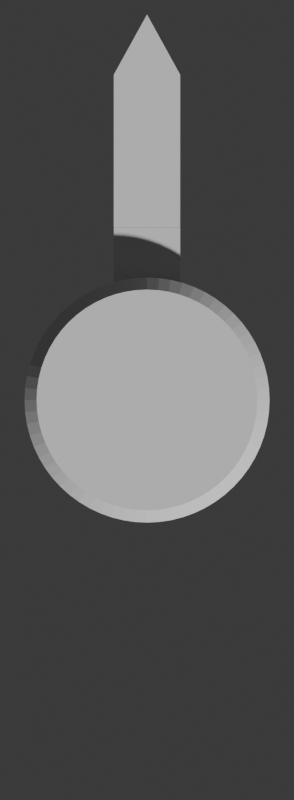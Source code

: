 # Source: PitchACC-hand.blend  (saved by Blender 4.5.90; exported with 4.5.12 LTS)
import bpy
from mathutils import Matrix  # noqa: F401  (used for matrix-valued properties, if any)

bpy.ops.wm.read_factory_settings(use_empty=True)
scene = bpy.context.scene
scene.name = 'Scene'

# ---- collections
col_render = bpy.data.collections.new('Render'); scene.collection.children.link(col_render)
col_windowlights = bpy.data.collections.new('WindowLights')  # instanced only; not linked into the scene

# ---- materials (node trees are filled in below, after node groups)
mat_blackplastic = bpy.data.materials.new('BlackPlastic')
mat_gaugetext = bpy.data.materials.new('GaugeText')

# ---- material node trees

# ---- world
world_world = bpy.data.worlds.new('World'); scene.world = world_world
world_world.use_nodes = True; world_world.node_tree.nodes.clear()
_N = world_world.node_tree.nodes; _L = world_world.node_tree.links
n0 = _N.new('ShaderNodeOutputWorld'); n0.name = 'World Output'; n0.location = (300, 300)
n1 = _N.new('ShaderNodeBackground'); n1.name = 'Background'; n1.location = (10, 300)
n1.inputs[0].default_value = (0.05088, 0.05088, 0.05088, 1.0)
_L.new(n1.outputs[0], n0.inputs[0])
n0.is_active_output = True
world_world.color = (0.05088, 0.05088, 0.05088)
world_world.sun_shadow_jitter_overblur = 0.0

# ---- cameras
cam_camera = bpy.data.cameras.new('Camera')
cam_camera.type = 'ORTHO'
cam_camera.clip_end = 100.0
cam_camera.ortho_scale = 0.039

# ---- meshes
me_plane = bpy.data.meshes.new('Plane')
me_plane.from_pydata([(-0.3048, -0.3048, 0.0), (0.3048, -0.3048, 0.0), (-0.3048, 0.3048, 0.0), (0.3048, 0.3048, 0.0)], [], [(0, 1, 3, 2)])
_uv = me_plane.uv_layers.new(name='UVMap')
_uv.uv.foreach_set('vector', [0.0, 0.0, 1.0, 0.0, 1.0, 1.0, 0.0, 1.0])
me_plane.update()
me_cylinder_004 = bpy.data.meshes.new('Cylinder.004')
me_cylinder_004.from_pydata([(0.0, 0.005971, -0.00145), (0.0005853, 0.005943, -0.00145), (0.001165, 0.005857, -0.00145), (0.001733, 0.005714, -0.00145), (0.002285, 0.005517, -0.00145), (0.002815, 0.005266, -0.00145), (0.003318, 0.004965, -0.00145), (0.003788, 0.004616, -0.00145), (0.004222, 0.004222, -0.00145), (0.004616, 0.003788, -0.00145), (0.004965, 0.003318, -0.00145), (0.005266, 0.002815, -0.00145), (0.005517, 0.002285, -0.00145), (0.005714, 0.001733, -0.00145), (0.005857, 0.001165, -0.00145), (0.005943, 0.0005853, -0.00145), (0.005971, 0.0, -0.00145), (0.005943, -0.0005853, -0.00145), (0.005857, -0.001165, -0.00145), (0.005714, -0.001733, -0.00145), (0.005517, -0.002285, -0.00145), (0.005266, -0.002815, -0.00145), (0.004965, -0.003318, -0.00145), (0.004616, -0.003788, -0.00145), (0.004222, -0.004222, -0.00145), (0.003788, -0.004616, -0.00145), (0.003318, -0.004965, -0.00145), (0.002815, -0.005266, -0.00145), (0.002285, -0.005517, -0.00145), (0.001733, -0.005714, -0.00145), (0.001165, -0.005857, -0.00145), (0.0005853, -0.005943, -0.00145), (0.0, -0.005971, -0.00145), (-0.0005853, -0.005943, -0.00145), (-0.001165, -0.005857, -0.00145), (-0.001733, -0.005714, -0.00145), (-0.002285, -0.005517, -0.00145), (-0.002815, -0.005266, -0.00145), (-0.003318, -0.004965, -0.00145), (-0.003788, -0.004616, -0.00145), (-0.004222, -0.004222, -0.00145), (-0.004616, -0.003788, -0.00145), (-0.004965, -0.003318, -0.00145), (-0.005266, -0.002815, -0.00145), (-0.005517, -0.002285, -0.00145), (-0.005714, -0.001733, -0.00145), (-0.005857, -0.001165, -0.00145), (-0.005943, -0.0005853, -0.00145), (-0.005971, 0.0, -0.00145), (-0.005943, 0.0005853, -0.00145), (-0.005857, 0.001165, -0.00145), (-0.005714, 0.001733, -0.00145), (-0.005517, 0.002285, -0.00145), (-0.005266, 0.002815, -0.00145), (-0.004965, 0.003318, -0.00145), (-0.004616, 0.003788, -0.00145), (-0.004222, 0.004222, -0.00145), (-0.003788, 0.004616, -0.00145), (-0.003318, 0.004965, -0.00145), (-0.002815, 0.005266, -0.00145), (-0.002285, 0.005517, -0.00145), (-0.001733, 0.005714, -0.00145), (-0.001165, 0.005857, -0.00145), (-0.0005853, 0.005943, -0.00145), (0.0, 0.00538, 0.00145), (0.0, 0.005971, 0.00086), (0.0005274, 0.005355, 0.00145), (0.0005853, 0.005943, 0.00086), (0.00105, 0.005277, 0.00145), (0.001165, 0.005857, 0.00086), (0.001562, 0.005149, 0.00145), (0.001733, 0.005714, 0.00086), (0.002059, 0.004971, 0.00145), (0.002285, 0.005517, 0.00086), (0.002536, 0.004745, 0.00145), (0.002815, 0.005266, 0.00086), (0.002989, 0.004474, 0.00145), (0.003318, 0.004965, 0.00086), (0.003413, 0.004159, 0.00145), (0.003788, 0.004616, 0.00086), (0.003805, 0.003805, 0.00145), (0.004222, 0.004222, 0.00086), (0.004159, 0.003413, 0.00145), (0.004616, 0.003788, 0.00086), (0.004474, 0.002989, 0.00145), (0.004965, 0.003318, 0.00086), (0.004745, 0.002536, 0.00145), (0.005266, 0.002815, 0.00086), (0.004971, 0.002059, 0.00145), (0.005517, 0.002285, 0.00086), (0.005149, 0.001562, 0.00145), (0.005714, 0.001733, 0.00086), (0.005277, 0.00105, 0.00145), (0.005857, 0.001165, 0.00086), (0.005355, 0.0005274, 0.00145), (0.005943, 0.0005853, 0.00086), (0.00538, 0.0, 0.00145), (0.005971, 0.0, 0.00086), (0.005355, -0.0005274, 0.00145), (0.005943, -0.0005853, 0.00086), (0.005277, -0.00105, 0.00145), (0.005857, -0.001165, 0.00086), (0.005149, -0.001562, 0.00145), (0.005714, -0.001733, 0.00086), (0.004971, -0.002059, 0.00145), (0.005517, -0.002285, 0.00086), (0.004745, -0.002536, 0.00145), (0.005266, -0.002815, 0.00086), (0.004474, -0.002989, 0.00145), (0.004965, -0.003318, 0.00086), (0.004159, -0.003413, 0.00145), (0.004616, -0.003788, 0.00086), (0.003805, -0.003805, 0.00145), (0.004222, -0.004222, 0.00086), (0.003413, -0.004159, 0.00145), (0.003788, -0.004616, 0.00086), (0.002989, -0.004474, 0.00145), (0.003318, -0.004965, 0.00086), (0.002536, -0.004745, 0.00145), (0.002815, -0.005266, 0.00086), (0.002059, -0.004971, 0.00145), (0.002285, -0.005517, 0.00086), (0.001562, -0.005149, 0.00145), (0.001733, -0.005714, 0.00086), (0.00105, -0.005277, 0.00145), (0.001165, -0.005857, 0.00086), (0.0005274, -0.005355, 0.00145), (0.0005853, -0.005943, 0.00086), (0.0, -0.00538, 0.00145), (0.0, -0.005971, 0.00086), (-0.0005274, -0.005355, 0.00145), (-0.0005853, -0.005943, 0.00086), (-0.00105, -0.005277, 0.00145), (-0.001165, -0.005857, 0.00086), (-0.001562, -0.005149, 0.00145), (-0.001733, -0.005714, 0.00086), (-0.002059, -0.004971, 0.00145), (-0.002285, -0.005517, 0.00086), (-0.002536, -0.004745, 0.00145), (-0.002815, -0.005266, 0.00086), (-0.002989, -0.004474, 0.00145), (-0.003318, -0.004965, 0.00086), (-0.003413, -0.004159, 0.00145), (-0.003788, -0.004616, 0.00086), (-0.003805, -0.003805, 0.00145), (-0.004222, -0.004222, 0.00086), (-0.004159, -0.003413, 0.00145), (-0.004616, -0.003788, 0.00086), (-0.004474, -0.002989, 0.00145), (-0.004965, -0.003318, 0.00086), (-0.004745, -0.002536, 0.00145), (-0.005266, -0.002815, 0.00086), (-0.004971, -0.002059, 0.00145), (-0.005517, -0.002285, 0.00086), (-0.005149, -0.001562, 0.00145), (-0.005714, -0.001733, 0.00086), (-0.005277, -0.00105, 0.00145), (-0.005857, -0.001165, 0.00086), (-0.005355, -0.0005274, 0.00145), (-0.005943, -0.0005853, 0.00086), (-0.00538, 0.0, 0.00145), (-0.005971, 0.0, 0.00086), (-0.005355, 0.0005274, 0.00145), (-0.005943, 0.0005853, 0.00086), (-0.005277, 0.00105, 0.00145), (-0.005857, 0.001165, 0.00086), (-0.005149, 0.001562, 0.00145), (-0.005714, 0.001733, 0.00086), (-0.004971, 0.002059, 0.00145), (-0.005517, 0.002285, 0.00086), (-0.004745, 0.002536, 0.00145), (-0.005266, 0.002815, 0.00086), (-0.004474, 0.002989, 0.00145), (-0.004965, 0.003318, 0.00086), (-0.004159, 0.003413, 0.00145), (-0.004616, 0.003788, 0.00086), (-0.003805, 0.003805, 0.00145), (-0.004222, 0.004222, 0.00086), (-0.003413, 0.004159, 0.00145), (-0.003788, 0.004616, 0.00086), (-0.002989, 0.004474, 0.00145), (-0.003318, 0.004965, 0.00086), (-0.002536, 0.004745, 0.00145), (-0.002815, 0.005266, 0.00086), (-0.002059, 0.004971, 0.00145), (-0.002285, 0.005517, 0.00086), (-0.001562, 0.005149, 0.00145), (-0.001733, 0.005714, 0.00086), (-0.00105, 0.005277, 0.00145), (-0.001165, 0.005857, 0.00086), (-0.0005274, 0.005355, 0.00145), (-0.0005853, 0.005943, 0.00086)], [], [(63, 191, 65, 0), (2, 69, 71, 3), (3, 71, 73, 4), (4, 73, 75, 5), (5, 75, 77, 6), (6, 77, 79, 7), (7, 79, 81, 8), (8, 81, 83, 9), (9, 83, 85, 10), (10, 85, 87, 11), (11, 87, 89, 12), (12, 89, 91, 13), (13, 91, 93, 14), (14, 93, 95, 15), (15, 95, 97, 16), (16, 97, 99, 17), (17, 99, 101, 18), (18, 101, 103, 19), (19, 103, 105, 20), (20, 105, 107, 21), (21, 107, 109, 22), (22, 109, 111, 23), (23, 111, 113, 24), (24, 113, 115, 25), (25, 115, 117, 26), (26, 117, 119, 27), (27, 119, 121, 28), (28, 121, 123, 29), (29, 123, 125, 30), (30, 125, 127, 31), (31, 127, 129, 32), (32, 129, 131, 33), (33, 131, 133, 34), (34, 133, 135, 35), (35, 135, 137, 36), (36, 137, 139, 37), (37, 139, 141, 38), (38, 141, 143, 39), (39, 143, 145, 40), (40, 145, 147, 41), (41, 147, 149, 42), (42, 149, 151, 43), (43, 151, 153, 44), (44, 153, 155, 45), (45, 155, 157, 46), (46, 157, 159, 47), (47, 159, 161, 48), (48, 161, 163, 49), (49, 163, 165, 50), (50, 165, 167, 51), (51, 167, 169, 52), (52, 169, 171, 53), (53, 171, 173, 54), (54, 173, 175, 55), (55, 175, 177, 56), (56, 177, 179, 57), (57, 179, 181, 58), (58, 181, 183, 59), (59, 183, 185, 60), (60, 185, 187, 61), (61, 187, 189, 62), (62, 189, 191, 63), (0, 65, 67, 1), (1, 67, 69, 2), (0, 1, 2, 3, 4, 5, 6, 7, 8, 9, 10, 11, 12, 13, 14, 15, 16, 17, 18, 19, 20, 21, 22, 23, 24, 25, 26, 27, 28, 29, 30, 31, 32, 33, 34, 35, 36, 37, 38, 39, 40, 41, 42, 43, 44, 45, 46, 47, 48, 49, 50, 51, 52, 53, 54, 55, 56, 57, 58, 59, 60, 61, 62, 63), (67, 65, 64, 66), (69, 67, 66, 68), (71, 69, 68, 70), (73, 71, 70, 72), (75, 73, 72, 74), (77, 75, 74, 76), (79, 77, 76, 78), (81, 79, 78, 80), (83, 81, 80, 82), (85, 83, 82, 84), (87, 85, 84, 86), (89, 87, 86, 88), (91, 89, 88, 90), (93, 91, 90, 92), (95, 93, 92, 94), (97, 95, 94, 96), (99, 97, 96, 98), (101, 99, 98, 100), (103, 101, 100, 102), (105, 103, 102, 104), (107, 105, 104, 106), (109, 107, 106, 108), (111, 109, 108, 110), (113, 111, 110, 112), (115, 113, 112, 114), (117, 115, 114, 116), (119, 117, 116, 118), (121, 119, 118, 120), (123, 121, 120, 122), (125, 123, 122, 124), (127, 125, 124, 126), (129, 127, 126, 128), (131, 129, 128, 130), (133, 131, 130, 132), (135, 133, 132, 134), (137, 135, 134, 136), (139, 137, 136, 138), (141, 139, 138, 140), (143, 141, 140, 142), (145, 143, 142, 144), (147, 145, 144, 146), (149, 147, 146, 148), (151, 149, 148, 150), (153, 151, 150, 152), (155, 153, 152, 154), (157, 155, 154, 156), (159, 157, 156, 158), (161, 159, 158, 160), (163, 161, 160, 162), (165, 163, 162, 164), (167, 165, 164, 166), (169, 167, 166, 168), (171, 169, 168, 170), (173, 171, 170, 172), (175, 173, 172, 174), (177, 175, 174, 176), (179, 177, 176, 178), (181, 179, 178, 180), (183, 181, 180, 182), (185, 183, 182, 184), (187, 185, 184, 186), (189, 187, 186, 188), (191, 189, 188, 190), (65, 191, 190, 64), (66, 64, 190, 188, 186, 184, 182, 180, 178, 176, 174, 172, 170, 168, 166, 164, 162, 160, 158, 156, 154, 152, 150, 148, 146, 144, 142, 140, 138, 136, 134, 132, 130, 128, 126, 124, 122, 120, 118, 116, 114, 112, 110, 108, 106, 104, 102, 100, 98, 96, 94, 92, 90, 88, 86, 84, 82, 80, 78, 76, 74, 72, 70, 68)])
_uv = me_cylinder_004.uv_layers.new(name='UVMap')
_uv.uv.foreach_set('vector', [0.01562, 0.5, 0.01562, 0.8983, 0.0, 0.8983, 0.0, 0.5, 0.9688, 0.5, 0.9688, 0.8983, 0.9531, 0.8983, 0.9531, 0.5, 0.9531, 0.5, 0.9531, 0.8983, 0.9375, 0.8983, 0.9375, 0.5, 0.9375, 0.5, 0.9375, 0.8983, 0.9219, 0.8983, 0.9219, 0.5, 0.9219, 0.5, 0.9219, 0.8983, 0.9062, 0.8983, 0.9062, 0.5, 0.9062, 0.5, 0.9062, 0.8983, 0.8906, 0.8983, 0.8906, 0.5, 0.8906, 0.5, 0.8906, 0.8983, 0.875, 0.8983, 0.875, 0.5, 0.875, 0.5, 0.875, 0.8983, 0.8594, 0.8983, 0.8594, 0.5, 0.8594, 0.5, 0.8594, 0.8983, 0.8438, 0.8983, 0.8438, 0.5, 0.8438, 0.5, 0.8438, 0.8983, 0.8281, 0.8983, 0.8281, 0.5, 0.8281, 0.5, 0.8281, 0.8983, 0.8125, 0.8983, 0.8125, 0.5, 0.8125, 0.5, 0.8125, 0.8983, 0.7969, 0.8983, 0.7969, 0.5, 0.7969, 0.5, 0.7969, 0.8983, 0.7812, 0.8983, 0.7812, 0.5, 0.7812, 0.5, 0.7812, 0.8983, 0.7656, 0.8983, 0.7656, 0.5, 0.7656, 0.5, 0.7656, 0.8983, 0.75, 0.8983, 0.75, 0.5, 0.75, 0.5, 0.75, 0.8983, 0.7344, 0.8983, 0.7344, 0.5, 0.7344, 0.5, 0.7344, 0.8983, 0.7188, 0.8983, 0.7188, 0.5, 0.7188, 0.5, 0.7188, 0.8983, 0.7031, 0.8983, 0.7031, 0.5, 0.7031, 0.5, 0.7031, 0.8983, 0.6875, 0.8983, 0.6875, 0.5, 0.6875, 0.5, 0.6875, 0.8983, 0.6719, 0.8983, 0.6719, 0.5, 0.6719, 0.5, 0.6719, 0.8983, 0.6562, 0.8983, 0.6562, 0.5, 0.6562, 0.5, 0.6562, 0.8983, 0.6406, 0.8983, 0.6406, 0.5, 0.6406, 0.5, 0.6406, 0.8983, 0.625, 0.8983, 0.625, 0.5, 0.625, 0.5, 0.625, 0.8983, 0.6094, 0.8983, 0.6094, 0.5, 0.6094, 0.5, 0.6094, 0.8983, 0.5938, 0.8983, 0.5938, 0.5, 0.5938, 0.5, 0.5938, 0.8983, 0.5781, 0.8983, 0.5781, 0.5, 0.5781, 0.5, 0.5781, 0.8983, 0.5625, 0.8983, 0.5625, 0.5, 0.5625, 0.5, 0.5625, 0.8983, 0.5469, 0.8983, 0.5469, 0.5, 0.5469, 0.5, 0.5469, 0.8983, 0.5312, 0.8983, 0.5312, 0.5, 0.5312, 0.5, 0.5312, 0.8983, 0.5156, 0.8983, 0.5156, 0.5, 0.5156, 0.5, 0.5156, 0.8983, 0.5, 0.8983, 0.5, 0.5, 0.5, 0.5, 0.5, 0.8983, 0.4844, 0.8983, 0.4844, 0.5, 0.4844, 0.5, 0.4844, 0.8983, 0.4688, 0.8983, 0.4688, 0.5, 0.4688, 0.5, 0.4688, 0.8983, 0.4531, 0.8983, 0.4531, 0.5, 0.4531, 0.5, 0.4531, 0.8983, 0.4375, 0.8983, 0.4375, 0.5, 0.4375, 0.5, 0.4375, 0.8983, 0.4219, 0.8983, 0.4219, 0.5, 0.4219, 0.5, 0.4219, 0.8983, 0.4062, 0.8983, 0.4062, 0.5, 0.4062, 0.5, 0.4062, 0.8983, 0.3906, 0.8983, 0.3906, 0.5, 0.3906, 0.5, 0.3906, 0.8983, 0.375, 0.8983, 0.375, 0.5, 0.375, 0.5, 0.375, 0.8983, 0.3594, 0.8983, 0.3594, 0.5, 0.3594, 0.5, 0.3594, 0.8983, 0.3438, 0.8983, 0.3438, 0.5, 0.3438, 0.5, 0.3438, 0.8983, 0.3281, 0.8983, 0.3281, 0.5, 0.3281, 0.5, 0.3281, 0.8983, 0.3125, 0.8983, 0.3125, 0.5, 0.3125, 0.5, 0.3125, 0.8983, 0.2969, 0.8983, 0.2969, 0.5, 0.2969, 0.5, 0.2969, 0.8983, 0.2812, 0.8983, 0.2812, 0.5, 0.2812, 0.5, 0.2812, 0.8983, 0.2656, 0.8983, 0.2656, 0.5, 0.2656, 0.5, 0.2656, 0.8983, 0.25, 0.8983, 0.25, 0.5, 0.25, 0.5, 0.25, 0.8983, 0.2344, 0.8983, 0.2344, 0.5, 0.2344, 0.5, 0.2344, 0.8983, 0.2188, 0.8983, 0.2188, 0.5, 0.2188, 0.5, 0.2188, 0.8983, 0.2031, 0.8983, 0.2031, 0.5, 0.2031, 0.5, 0.2031, 0.8983, 0.1875, 0.8983, 0.1875, 0.5, 0.1875, 0.5, 0.1875, 0.8983, 0.1719, 0.8983, 0.1719, 0.5, 0.1719, 0.5, 0.1719, 0.8983, 0.1562, 0.8983, 0.1562, 0.5, 0.1562, 0.5, 0.1562, 0.8983, 0.1406, 0.8983, 0.1406, 0.5, 0.1406, 0.5, 0.1406, 0.8983, 0.125, 0.8983, 0.125, 0.5, 0.125, 0.5, 0.125, 0.8983, 0.1094, 0.8983, 0.1094, 0.5, 0.1094, 0.5, 0.1094, 0.8983, 0.09375, 0.8983, 0.09375, 0.5, 0.09375, 0.5, 0.09375, 0.8983, 0.07812, 0.8983, 0.07812, 0.5, 0.07812, 0.5, 0.07812, 0.8983, 0.0625, 0.8983, 0.0625, 0.5, 0.0625, 0.5, 0.0625, 0.8983, 0.04688, 0.8983, 0.04688, 0.5, 0.04688, 0.5, 0.04688, 0.8983, 0.03125, 0.8983, 0.03125, 0.5, 0.03125, 0.5, 0.03125, 0.8983, 0.01562, 0.8983, 0.01562, 0.5, 1.0, 0.5, 1.0, 0.8983, 0.9844, 0.8983, 0.9844, 0.5, 0.9844, 0.5, 0.9844, 0.8983, 0.9687, 0.8983, 0.9688, 0.5, 0.75, 0.49, 0.7735, 0.4888, 0.7968, 0.4854, 0.8197, 0.4797, 0.8418, 0.4717, 0.8631, 0.4617, 0.8833, 0.4496, 0.9023, 0.4355, 0.9197, 0.4197, 0.9355, 0.4023, 0.9496, 0.3833, 0.9617, 0.3631, 0.9717, 0.3418, 0.9797, 0.3197, 0.9854, 0.2968, 0.9888, 0.2735, 0.99, 0.25, 0.9888, 0.2265, 0.9854, 0.2032, 0.9797, 0.1803, 0.9717, 0.1582, 0.9617, 0.1369, 0.9496, 0.1167, 0.9355, 0.09775, 0.9197, 0.08029, 0.9023, 0.06448, 0.8833, 0.05045, 0.8631, 0.03834, 0.8418, 0.02827, 0.8197, 0.02033, 0.7968, 0.01461, 0.7735, 0.01116, 0.75, 0.01, 0.7265, 0.01116, 0.7032, 0.01461, 0.6803, 0.02033, 0.6582, 0.02827, 0.6369, 0.03834, 0.6167, 0.05045, 0.5977, 0.06448, 0.5803, 0.08029, 0.5645, 0.09775, 0.5504, 0.1167, 0.5383, 0.1369, 0.5283, 0.1582, 0.5203, 0.1803, 0.5146, 0.2032, 0.5112, 0.2265, 0.51, 0.25, 0.5112, 0.2735, 0.5146, 0.2968, 0.5203, 0.3197, 0.5283, 0.3418, 0.5383, 0.3631, 0.5504, 0.3833, 0.5645, 0.4023, 0.5803, 0.4197, 0.5977, 0.4355, 0.6167, 0.4496, 0.6369, 0.4617, 0.6582, 0.4717, 0.6803, 0.4797, 0.7032, 0.4854, 0.7265, 0.4888, 0.2735, 0.4888, 0.25, 0.49, 0.25, 0.4663, 0.2712, 0.4652, 0.2968, 0.4854, 0.2735, 0.4888, 0.2712, 0.4652, 0.2922, 0.4621, 0.3197, 0.4797, 0.2968, 0.4854, 0.2922, 0.4621, 0.3128, 0.4569, 0.3418, 0.4717, 0.3197, 0.4797, 0.3128, 0.4569, 0.3328, 0.4498, 0.3631, 0.4617, 0.3418, 0.4717, 0.3328, 0.4498, 0.3519, 0.4407, 0.3833, 0.4496, 0.3631, 0.4617, 0.3519, 0.4407, 0.3701, 0.4298, 0.4023, 0.4355, 0.3833, 0.4496, 0.3701, 0.4298, 0.3872, 0.4172, 0.4197, 0.4197, 0.4023, 0.4355, 0.3872, 0.4172, 0.4029, 0.4029, 0.4355, 0.4023, 0.4197, 0.4197, 0.4029, 0.4029, 0.4172, 0.3872, 0.4496, 0.3833, 0.4355, 0.4023, 0.4172, 0.3872, 0.4298, 0.3701, 0.4617, 0.3631, 0.4496, 0.3833, 0.4298, 0.3701, 0.4407, 0.3519, 0.4717, 0.3418, 0.4617, 0.3631, 0.4407, 0.3519, 0.4498, 0.3328, 0.4797, 0.3197, 0.4717, 0.3418, 0.4498, 0.3328, 0.4569, 0.3128, 0.4854, 0.2968, 0.4797, 0.3197, 0.4569, 0.3128, 0.4621, 0.2922, 0.4888, 0.2735, 0.4854, 0.2968, 0.4621, 0.2922, 0.4652, 0.2712, 0.49, 0.25, 0.4888, 0.2735, 0.4652, 0.2712, 0.4662, 0.25, 0.4888, 0.2265, 0.49, 0.25, 0.4662, 0.25, 0.4652, 0.2288, 0.4854, 0.2032, 0.4888, 0.2265, 0.4652, 0.2288, 0.4621, 0.2078, 0.4797, 0.1803, 0.4854, 0.2032, 0.4621, 0.2078, 0.4569, 0.1872, 0.4717, 0.1582, 0.4797, 0.1803, 0.4569, 0.1872, 0.4498, 0.1672, 0.4617, 0.1369, 0.4717, 0.1582, 0.4498, 0.1672, 0.4407, 0.1481, 0.4496, 0.1167, 0.4617, 0.1369, 0.4407, 0.1481, 0.4298, 0.1299, 0.4355, 0.09775, 0.4496, 0.1167, 0.4298, 0.1299, 0.4172, 0.1128, 0.4197, 0.08029, 0.4355, 0.09775, 0.4172, 0.1128, 0.4029, 0.09709, 0.4023, 0.06448, 0.4197, 0.08029, 0.4029, 0.09709, 0.3872, 0.08284, 0.3833, 0.05045, 0.4023, 0.06448, 0.3872, 0.08284, 0.3701, 0.07019, 0.3631, 0.03834, 0.3833, 0.05045, 0.3701, 0.07019, 0.3519, 0.05928, 0.3418, 0.02827, 0.3631, 0.03834, 0.3519, 0.05928, 0.3328, 0.05021, 0.3197, 0.02033, 0.3418, 0.02827, 0.3328, 0.05021, 0.3128, 0.04306, 0.2968, 0.01461, 0.3197, 0.02033, 0.3128, 0.04306, 0.2922, 0.03791, 0.2735, 0.01116, 0.2968, 0.01461, 0.2922, 0.03791, 0.2712, 0.03479, 0.25, 0.01, 0.2735, 0.01116, 0.2712, 0.03479, 0.25, 0.03375, 0.2265, 0.01116, 0.25, 0.01, 0.25, 0.03375, 0.2288, 0.03479, 0.2032, 0.01461, 0.2265, 0.01116, 0.2288, 0.03479, 0.2078, 0.03791, 0.1803, 0.02033, 0.2032, 0.01461, 0.2078, 0.03791, 0.1872, 0.04306, 0.1582, 0.02827, 0.1803, 0.02033, 0.1872, 0.04306, 0.1672, 0.05021, 0.1369, 0.03834, 0.1582, 0.02827, 0.1672, 0.05021, 0.1481, 0.05928, 0.1167, 0.05045, 0.1369, 0.03834, 0.1481, 0.05928, 0.1299, 0.07019, 0.09775, 0.06448, 0.1167, 0.05045, 0.1299, 0.07019, 0.1128, 0.08284, 0.08029, 0.08029, 0.09775, 0.06448, 0.1128, 0.08284, 0.09709, 0.09709, 0.06448, 0.09775, 0.08029, 0.08029, 0.09709, 0.09709, 0.08284, 0.1128, 0.05045, 0.1167, 0.06448, 0.09775, 0.08284, 0.1128, 0.07019, 0.1299, 0.03834, 0.1369, 0.05045, 0.1167, 0.07019, 0.1299, 0.05928, 0.1481, 0.02827, 0.1582, 0.03834, 0.1369, 0.05928, 0.1481, 0.05021, 0.1672, 0.02033, 0.1803, 0.02827, 0.1582, 0.05021, 0.1672, 0.04306, 0.1872, 0.01461, 0.2032, 0.02033, 0.1803, 0.04306, 0.1872, 0.03791, 0.2078, 0.01116, 0.2265, 0.01461, 0.2032, 0.03791, 0.2078, 0.03479, 0.2288, 0.01, 0.25, 0.01116, 0.2265, 0.03479, 0.2288, 0.03375, 0.25, 0.01116, 0.2735, 0.01, 0.25, 0.03375, 0.25, 0.03479, 0.2712, 0.01461, 0.2968, 0.01116, 0.2735, 0.03479, 0.2712, 0.03791, 0.2922, 0.02033, 0.3197, 0.01461, 0.2968, 0.03791, 0.2922, 0.04306, 0.3128, 0.02827, 0.3418, 0.02033, 0.3197, 0.04306, 0.3128, 0.05021, 0.3328, 0.03834, 0.3631, 0.02827, 0.3418, 0.05021, 0.3328, 0.05928, 0.3519, 0.05045, 0.3833, 0.03834, 0.3631, 0.05928, 0.3519, 0.07019, 0.3701, 0.06448, 0.4023, 0.05045, 0.3833, 0.07019, 0.3701, 0.08284, 0.3872, 0.08029, 0.4197, 0.06448, 0.4023, 0.08284, 0.3872, 0.09709, 0.4029, 0.09775, 0.4355, 0.08029, 0.4197, 0.09709, 0.4029, 0.1128, 0.4172, 0.1167, 0.4496, 0.09775, 0.4355, 0.1128, 0.4172, 0.1299, 0.4298, 0.1369, 0.4617, 0.1167, 0.4496, 0.1299, 0.4298, 0.1481, 0.4407, 0.1582, 0.4717, 0.1369, 0.4617, 0.1481, 0.4407, 0.1672, 0.4498, 0.1803, 0.4797, 0.1582, 0.4717, 0.1672, 0.4498, 0.1872, 0.4569, 0.2032, 0.4854, 0.1803, 0.4797, 0.1872, 0.4569, 0.2078, 0.4621, 0.2265, 0.4888, 0.2032, 0.4854, 0.2078, 0.4621, 0.2288, 0.4652, 0.25, 0.49, 0.2265, 0.4888, 0.2288, 0.4652, 0.25, 0.4663, 0.2712, 0.4652, 0.25, 0.4663, 0.2288, 0.4652, 0.2078, 0.4621, 0.1872, 0.4569, 0.1672, 0.4498, 0.1481, 0.4407, 0.1299, 0.4298, 0.1128, 0.4172, 0.09709, 0.4029, 0.08284, 0.3872, 0.07019, 0.3701, 0.05928, 0.3519, 0.05021, 0.3328, 0.04306, 0.3128, 0.03791, 0.2922, 0.03479, 0.2712, 0.03375, 0.25, 0.03479, 0.2288, 0.03791, 0.2078, 0.04306, 0.1872, 0.05021, 0.1672, 0.05928, 0.1481, 0.07019, 0.1299, 0.08284, 0.1128, 0.09709, 0.09709, 0.1128, 0.08284, 0.1299, 0.07019, 0.1481, 0.05928, 0.1672, 0.05021, 0.1872, 0.04306, 0.2078, 0.03791, 0.2288, 0.03479, 0.25, 0.03375, 0.2712, 0.03479, 0.2922, 0.03791, 0.3128, 0.04306, 0.3328, 0.05021, 0.3519, 0.05928, 0.3701, 0.07019, 0.3872, 0.08284, 0.4029, 0.09709, 0.4172, 0.1128, 0.4298, 0.1299, 0.4407, 0.1481, 0.4498, 0.1672, 0.4569, 0.1872, 0.4621, 0.2078, 0.4652, 0.2288, 0.4662, 0.25, 0.4652, 0.2712, 0.4621, 0.2922, 0.4569, 0.3128, 0.4498, 0.3328, 0.4407, 0.3519, 0.4298, 0.3701, 0.4172, 0.3872, 0.4029, 0.4029, 0.3872, 0.4172, 0.3701, 0.4298, 0.3519, 0.4407, 0.3328, 0.4498, 0.3128, 0.4569, 0.2922, 0.4621])
me_cylinder_004.materials.append(mat_blackplastic)
me_cylinder_004.update()
me_plane_026 = bpy.data.meshes.new('Plane.026')
me_plane_026.from_pydata([(-0.08212, 0.0, 0.0), (0.3947, -0.3048, 0.0), (0.3947, 0.3048, 0.0), (0.05258, -0.3048, 0.0), (0.05258, 0.3048, 0.0)], [], [(3, 1, 2, 4), (0, 3, 4)])
_uv = me_plane_026.uv_layers.new(name='UVMap')
_uv.uv.foreach_set('vector', [0.3481, 0.0, 1.0, 0.0, 1.0, 1.0, 0.3481, 1.0, 0.0, 0.0, 0.3481, 0.0, 0.3481, 1.0])
me_plane_026.materials.append(mat_gaugetext)
me_plane_026.update()
me_plane_025 = bpy.data.meshes.new('Plane.025')
me_plane_025.from_pydata([(-0.2141, -0.3048, 0.0), (0.3048, -0.3048, 0.0), (-0.2141, 0.3048, 0.0), (0.3048, 0.3048, 0.0)], [], [(0, 1, 3, 2)])
_uv = me_plane_025.uv_layers.new(name='UVMap')
_uv.uv.foreach_set('vector', [0.0, 0.0, 1.0, 0.0, 1.0, 1.0, 0.0, 1.0])
me_plane_025.materials.append(mat_blackplastic)
me_plane_025.update()

# ---- objects
ob_camera = bpy.data.objects.new('Camera', cam_camera)
ob_framing = bpy.data.objects.new('Framing', me_plane)
ob_cylinder = bpy.data.objects.new('Cylinder', me_cylinder_004)
ob_pointer = bpy.data.objects.new('Pointer', me_plane_026)
ob_shaft = bpy.data.objects.new('Shaft', me_plane_025)
ob_windowlights = bpy.data.objects.new('WindowLights', None)

# ---- transforms, parenting, visibility, modifiers, constraints
ob_camera.location = (0.0, 0.0, 1.908)
ob_camera.lock_rotations_4d = False
ob_camera.empty_display_type = 'ARROWS'
ob_camera.color = (0.0, 0.0, 0.0, 0.0)
ob_camera.display_type = 'WIRE'
ob_camera.lineart.crease_threshold = 0.0
ob_framing.location = (0.0, 0.0, 0.0)
ob_framing.scale = (0.02375, 0.06458, 0.1801)
ob_framing.hide_render = True
ob_cylinder.location = (1.863e-09, -2.298e-07, 0.005004)
ob_cylinder.rotation_euler = (0.0, -0.0, -1.571)
ob_pointer.location = (3.725e-09, 0.017, 0.003644)
ob_pointer.rotation_euler = (0.0, -0.0, -1.571)
ob_pointer.scale = (0.02176, 0.005302, 0.02176)
ob_shaft.location = (0.0, 0.003742, 0.003644)
ob_shaft.rotation_euler = (0.0, -0.0, -1.571)
ob_shaft.scale = (0.02176, 0.005302, 0.02176)
ob_windowlights.location = (0.0, 0.0, 0.0)
ob_windowlights.instance_type = 'COLLECTION'
ob_windowlights.instance_collection = col_windowlights

# ---- collection membership
scene.collection.objects.link(ob_camera)
scene.collection.objects.link(ob_framing)
col_render.objects.link(ob_cylinder)
col_render.objects.link(ob_pointer)
col_render.objects.link(ob_shaft)
col_render.objects.link(ob_windowlights)

# ---- scene / render settings (as saved in the file)
scene.camera = ob_camera
scene.frame_start = 1; scene.frame_end = 250; scene.frame_set(4)
scene.render.engine = 'CYCLES'
scene.render.resolution_x = 114
scene.render.resolution_y = 310
scene.render.film_transparent = True
bpy.context.view_layer.update()

# ---- added for rendering (the .blend has no usable light): sun
light_auto_sun = bpy.data.lights.new('AutoSun', 'SUN')
light_auto_sun.energy = 3.0
light_auto_sun.angle = 0.0523599
ob_auto_sun = bpy.data.objects.new('AutoSun', light_auto_sun)
scene.collection.objects.link(ob_auto_sun)
ob_auto_sun.rotation_euler = (0.872665, 0.174533, 0.523599)
bpy.context.view_layer.update()
